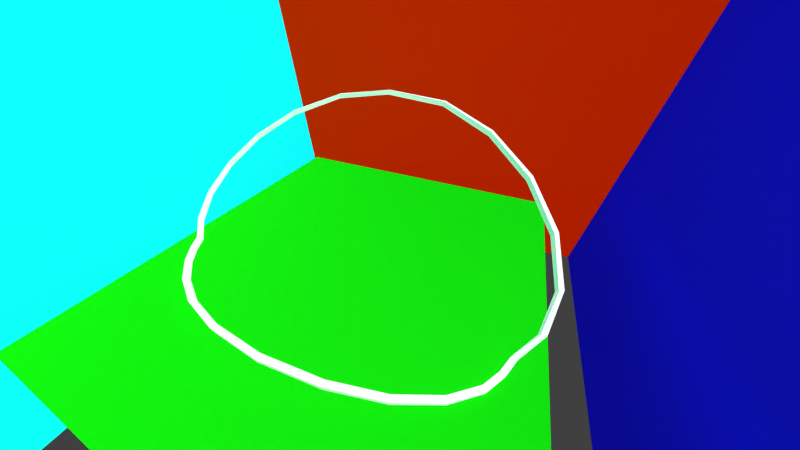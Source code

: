 # Source: rollercoaster21.blend  (saved by Blender 2.76.0; exported with 4.5.12 LTS)
import bpy
from mathutils import Matrix  # noqa: F401  (used for matrix-valued properties, if any)

bpy.ops.wm.read_factory_settings(use_empty=True)
scene = bpy.context.scene
scene.name = 'Scene'

# ---- collections
col_collection_1 = bpy.data.collections.new('Collection 1'); scene.collection.children.link(col_collection_1)
col_new = bpy.data.collections.new('new')  # instanced only; not linked into the scene

# ---- materials (node trees are filled in below, after node groups)
mat_material_001 = bpy.data.materials.new('Material.001')
mat_material_001.alpha_threshold = 0.0
mat_material_001.diffuse_color = (0.8, 0.6137, 0.03628, 1.0)
mat_material_001.roughness = 0.5
mat_material_002 = bpy.data.materials.new('Material.002')
mat_material_002.alpha_threshold = 0.0
mat_material_002.diffuse_color = (0.006683, 0.8, 0.0007019, 1.0)
mat_material_002.roughness = 0.5
mat_material_003 = bpy.data.materials.new('Material.003')
mat_material_003.alpha_threshold = 0.0
mat_material_003.diffuse_color = (0.009299, 0.007046, 0.8, 1.0)
mat_material_003.roughness = 0.5
mat_material_004 = bpy.data.materials.new('Material.004')
mat_material_004.alpha_threshold = 0.0
mat_material_004.diffuse_color = (0.003788, 0.8, 0.8, 1.0)
mat_material_004.roughness = 0.5
mat_material_005 = bpy.data.materials.new('Material.005')
mat_material_005.alpha_threshold = 0.0
mat_material_005.diffuse_color = (0.8, 0.01972, 0.0, 1.0)
mat_material_005.roughness = 0.5
mat_material_006 = bpy.data.materials.new('Material.006')
mat_material_006.alpha_threshold = 0.0
mat_material_006.diffuse_color = (0.7292, 0.00857, 0.8, 1.0)
mat_material_006.roughness = 0.5
mat_boden = bpy.data.materials.new('Boden')
mat_boden.alpha_threshold = 0.0
mat_boden.diffuse_color = (0.004443, 0.477, 0.003188, 1.0)
mat_boden.roughness = 0.5

# ---- material node trees

# ---- world
world_world = bpy.data.worlds.new('World'); scene.world = world_world
world_world.color = (0.05088, 0.05088, 0.05088)
world_world.use_sun_shadow = False
world_world.sun_shadow_jitter_overblur = 0.0
world_world.cycles.sampling_method = 'MANUAL'
world_world.cycles.sample_map_resolution = 256

# ---- cameras
cam_camera_001 = bpy.data.cameras.new('Camera.001')
cam_camera_001.clip_end = 100.0
cam_camera_001.lens = 9.85
cam_camera_001.sensor_width = 32.0
cam_camera_001.sensor_height = 18.0
cam_camera_001.display_size = 2.0
cam_camera_001.dof.focus_distance = 0.0
cam_camera = bpy.data.cameras.new('Camera')
cam_camera.clip_end = 100.0
cam_camera.lens = 35.0
cam_camera.sensor_width = 32.0
cam_camera.sensor_height = 18.0
cam_camera.ortho_scale = 7.314
cam_camera.dof.focus_distance = 0.0

# ---- lights
light_lamp = bpy.data.lights.new('Lamp', 'SUN')
light_lamp.transmission_factor = 0.0
light_lamp.cutoff_distance = 30.0
light_lamp.use_shadow = False
light_lamp.angle = 2.747
light_lamp.energy = 5.0
light_lamp.shadow_buffer_clip_start = 1.001
light_lamp.shadow_soft_size = 5.0
light_lamp.shadow_cascade_max_distance = 1000.0
light_lamp.cycles.use_multiple_importance_sampling = False

# ---- meshes
me_plane_001 = bpy.data.meshes.new('Plane.001')
me_plane_001.from_pydata([(-1.0, -1.0, 0.0), (1.0, -1.0, 0.0), (-1.0, 1.0, 0.0), (1.0, 1.0, 0.0)], [], [(0, 1, 3, 2)])
me_plane_001.materials.append(mat_material_001)
me_plane_001.use_remesh_preserve_volume = False
me_plane_001.use_remesh_preserve_attributes = False
me_plane_001.use_mirror_vertex_groups = False
me_plane_001.update()
me_plane_004 = bpy.data.meshes.new('Plane.004')
me_plane_004.from_pydata([(-1.0, -1.0, 0.0), (1.0, -1.0, 0.0), (-1.0, 1.0, 0.0), (1.0, 1.0, 0.0)], [], [(0, 1, 3, 2)])
me_plane_004.materials.append(mat_material_002)
me_plane_004.use_remesh_preserve_volume = False
me_plane_004.use_remesh_preserve_attributes = False
me_plane_004.use_mirror_vertex_groups = False
me_plane_004.update()
me_plane_003 = bpy.data.meshes.new('Plane.003')
me_plane_003.from_pydata([(-1.0, -1.0, 0.0), (1.0, -1.0, 0.0), (-1.0, 1.0, 0.0), (1.0, 1.0, 0.0)], [], [(0, 1, 3, 2)])
me_plane_003.materials.append(mat_material_003)
me_plane_003.use_remesh_preserve_volume = False
me_plane_003.use_remesh_preserve_attributes = False
me_plane_003.use_mirror_vertex_groups = False
me_plane_003.update()
me_plane_002 = bpy.data.meshes.new('Plane.002')
me_plane_002.from_pydata([(-1.0, -1.0, 0.0), (1.0, -1.0, 0.0), (-1.0, 1.0, 0.0), (1.0, 1.0, 0.0)], [], [(0, 1, 3, 2)])
me_plane_002.materials.append(mat_material_004)
me_plane_002.use_remesh_preserve_volume = False
me_plane_002.use_remesh_preserve_attributes = False
me_plane_002.use_mirror_vertex_groups = False
me_plane_002.update()
me_plane_005 = bpy.data.meshes.new('Plane.005')
me_plane_005.from_pydata([(-1.0, -1.0, 0.0), (1.0, -1.0, 0.0), (-1.0, 1.0, 0.0), (1.0, 1.0, 0.0)], [], [(0, 1, 3, 2)])
me_plane_005.materials.append(mat_material_005)
me_plane_005.use_remesh_preserve_volume = False
me_plane_005.use_remesh_preserve_attributes = False
me_plane_005.use_mirror_vertex_groups = False
me_plane_005.update()
me_plane_006 = bpy.data.meshes.new('Plane.006')
me_plane_006.from_pydata([(-1.0, -1.0, 0.0), (1.0, -1.0, 0.0), (-1.0, 1.0, 0.0), (1.0, 1.0, 0.0)], [], [(0, 1, 3, 2)])
me_plane_006.materials.append(mat_material_006)
me_plane_006.use_remesh_preserve_volume = False
me_plane_006.use_remesh_preserve_attributes = False
me_plane_006.use_mirror_vertex_groups = False
me_plane_006.update()
me_cube_002 = bpy.data.meshes.new('Cube.002')
me_cube_002.from_pydata([(-1.411, -0.2397, 7.718), (-1.38, 1.655, 7.726), (-1.391, -0.2551, 5.812), (-1.36, 1.64, 5.819), (1.059, -1.615, 8.608), (1.055, 0.2982, 8.607), (1.056, -1.616, 6.694), (1.052, 0.297, 6.694), (3.445, 2.265, 7.33), (3.46, 0.3601, 5.413), (3.484, 0.3806, 7.316), (3.421, 2.245, 5.427), (5.429, 6.659, 3.151), (5.535, 4.89, 4.992), (5.46, 6.696, 5.045), (5.503, 4.852, 3.097), (7.161, 11.27, 2.963), (7.047, 12.92, 3.066), (7.134, 11.26, 1.063), (7.019, 12.9, 1.166), (8.243, 18.3, 2.218), (8.081, 19.63, 2.35), (8.233, 18.41, 0.3095), (8.071, 19.73, 0.4415), (8.741, 24.02, 2.877), (8.756, 24.43, 1.013), (8.55, 25.22, 1.071), (8.536, 24.81, 2.935), (9.021, 29.01, 4.779), (9.044, 29.83, 3.059), (8.819, 30.02, 2.941), (8.797, 29.2, 4.662), (9.775, 36.92, 9.545), (9.76, 37.99, 7.962), (9.555, 36.47, 9.394), (9.54, 37.54, 7.811), (10.04, 48.96, 17.56), (9.856, 47.91, 17.33), (9.8, 48.97, 15.81), (9.987, 50.02, 16.04), (9.485, 63.03, 28.16), (9.344, 61.56, 27.89), (9.403, 63.88, 26.59), (9.262, 62.41, 26.32), (8.049, 75.12, 38.89), (8.055, 77.39, 37.42), (7.962, 75.66, 37.21), (8.142, 76.85, 39.1), (6.116, 89.3, 48.51), (5.992, 87.64, 46.65), (6.066, 87.44, 48.45), (6.042, 89.5, 46.71), (3.481, 97.91, 54.81), (3.456, 99.68, 52.77), (3.498, 99.81, 54.65), (3.439, 97.78, 52.94), (0.4384, 100.1, 56.82), (0.4439, 99.72, 54.94), (0.4454, 97.85, 55.32), (0.44, 98.22, 57.19), (-2.512, 97.7, 51.89), (-2.563, 97.76, 53.76), (-2.54, 95.86, 53.86), (-2.49, 95.8, 52.0), (-5.06, 86.78, 46.71), (-4.981, 87.06, 44.94), (-5.001, 84.94, 46.61), (-4.923, 85.21, 44.84), (-6.939, 73.95, 36.8), (-6.836, 72.27, 36.57), (-6.851, 74.57, 35.15), (-6.748, 72.88, 34.92), (-7.957, 58.53, 25.51), (-7.88, 59.44, 23.95), (-8.109, 59.93, 25.77), (-8.031, 60.83, 24.22), (-8.423, 47.15, 14.1), (-8.227, 46.22, 13.88), (-8.47, 46.07, 15.63), (-8.274, 45.15, 15.41), (-8.064, 35.88, 6.696), (-8.07, 34.85, 8.306), (-7.847, 34.54, 8.168), (-7.841, 35.58, 6.558), (-7.338, 27.8, 4.075), (-7.115, 28.12, 3.972), (-7.364, 28.53, 2.322), (-7.141, 28.85, 2.219), (-7.141, 22.95, 2.545), (-6.943, 23.87, 2.633), (-7.15, 23.28, 0.6621), (-6.952, 24.2, 0.7499), (-6.512, 16.82, 2.221), (-6.361, 18.24, 2.351), (-6.346, 18.3, 0.4429), (-6.497, 16.88, 0.3121), (-5.258, 9.759, 1.439), (-5.153, 11.45, 1.531), (-5.287, 9.786, 3.336), (-5.182, 11.48, 3.429), (-3.556, 3.775, 5.514), (-3.489, 5.603, 5.558), (-3.525, 3.741, 3.618), (-3.459, 5.569, 3.662)], [], [(7, 5, 4, 6), (5, 1, 0, 4), (0, 2, 6, 4), (17, 14, 13, 16), (23, 26, 25, 22), (37, 38, 35, 34), (43, 41, 40, 42), (69, 71, 70, 68), (72, 73, 71, 69), (85, 82, 81, 84), (3, 7, 6, 2), (101, 99, 98, 100), (0, 100, 102, 2), (2, 102, 103, 3), (3, 103, 101, 1), (1, 101, 100, 0), (5, 7, 3, 1), (7, 11, 9, 6), (11, 8, 10, 9), (8, 5, 4, 10), (4, 6, 9, 10), (8, 11, 7, 5), (11, 12, 15, 9), (12, 14, 13, 15), (14, 8, 10, 13), (10, 9, 15, 13), (14, 12, 11, 8), (12, 19, 18, 15), (19, 17, 16, 18), (13, 15, 18, 16), (17, 19, 12, 14), (19, 23, 22, 18), (23, 21, 20, 22), (21, 17, 16, 20), (16, 18, 22, 20), (21, 23, 19, 17), (26, 27, 24, 25), (27, 21, 20, 24), (20, 22, 25, 24), (27, 26, 23, 21), (26, 30, 29, 25), (30, 31, 28, 29), (31, 27, 24, 28), (24, 25, 29, 28), (31, 30, 26, 27), (30, 35, 33, 29), (35, 34, 32, 33), (34, 31, 28, 32), (28, 29, 33, 32), (34, 35, 30, 31), (35, 38, 39, 33), (38, 37, 36, 39), (37, 34, 32, 36), (32, 33, 39, 36), (38, 43, 42, 39), (41, 37, 36, 40), (36, 39, 42, 40), (41, 43, 38, 37), (43, 46, 45, 42), (46, 44, 47, 45), (44, 41, 40, 47), (40, 42, 45, 47), (44, 46, 43, 41), (46, 49, 51, 45), (49, 50, 48, 51), (50, 44, 47, 48), (47, 45, 51, 48), (50, 49, 46, 44), (49, 55, 53, 51), (55, 52, 54, 53), (52, 50, 48, 54), (48, 51, 53, 54), (52, 55, 49, 50), (55, 58, 57, 53), (58, 59, 56, 57), (59, 52, 54, 56), (54, 53, 57, 56), (59, 58, 55, 52), (58, 63, 60, 57), (63, 62, 61, 60), (62, 59, 56, 61), (56, 57, 60, 61), (62, 63, 58, 59), (63, 67, 65, 60), (67, 66, 64, 65), (66, 62, 61, 64), (61, 60, 65, 64), (66, 67, 63, 62), (67, 71, 70, 65), (69, 66, 64, 68), (64, 65, 70, 68), (69, 71, 67, 66), (71, 73, 75, 70), (73, 72, 74, 75), (72, 69, 68, 74), (68, 70, 75, 74), (73, 77, 76, 75), (77, 79, 78, 76), (79, 72, 74, 78), (74, 75, 76, 78), (79, 77, 73, 72), (77, 83, 80, 76), (83, 82, 81, 80), (82, 79, 78, 81), (78, 76, 80, 81), (82, 83, 77, 79), (83, 87, 86, 80), (87, 85, 84, 86), (81, 80, 86, 84), (85, 87, 83, 82), (87, 91, 90, 86), (91, 89, 88, 90), (89, 85, 84, 88), (84, 86, 90, 88), (89, 91, 87, 85), (91, 94, 95, 90), (94, 93, 92, 95), (93, 89, 88, 92), (88, 90, 95, 92), (93, 94, 91, 89), (94, 97, 96, 95), (97, 99, 98, 96), (99, 93, 92, 98), (92, 95, 96, 98), (99, 97, 94, 93), (97, 103, 102, 96), (98, 96, 102, 100), (101, 103, 97, 99)])
me_cube_002.use_remesh_preserve_volume = False
me_cube_002.use_remesh_preserve_attributes = False
me_cube_002.use_mirror_vertex_groups = False
me_cube_002.update()
me_plane = bpy.data.meshes.new('Plane')
me_plane.from_pydata([(-1.0, -1.0, 0.0), (1.0, -1.0, 0.0), (-1.0, 1.0, 0.0), (1.0, 1.0, 0.0)], [], [(0, 1, 3, 2)])
me_plane.materials.append(mat_boden)
me_plane.use_remesh_preserve_volume = False
me_plane.use_remesh_preserve_attributes = False
me_plane.use_mirror_vertex_groups = False
me_plane.update()

# ---- curves / text
cu_beziercircle = bpy.data.curves.new('BezierCircle', 'CURVE')
cu_beziercircle.dimensions = '3D'
_sp = cu_beziercircle.splines.new('BEZIER'); _sp.bezier_points.add(3)
_sp.bezier_points.foreach_set('co', [-1.507, 0.0, 0.3229, 0.0, 1.0, 1.087, 1.515, 0.0, 0.3237, 0.0, -1.0, 0.1402])
_sp.bezier_points.foreach_set('handle_left', [-1.496, -0.5397, -0.2059, -0.7729, 0.9286, 1.081, 1.379, 0.6977, 0.7947, 0.7114, -1.0, 0.1015])
_sp.bezier_points.foreach_set('handle_right', [-1.516, 0.417, 0.7315, 0.7783, 1.072, 1.094, 1.629, -0.5829, -0.06973, -0.7124, -1.0, 0.179])
for _p, _l, _r in zip(_sp.bezier_points, ['ALIGNED', 'ALIGNED', 'ALIGNED', 'ALIGNED'], ['ALIGNED', 'ALIGNED', 'ALIGNED', 'ALIGNED']): _p.handle_left_type = _l; _p.handle_right_type = _r
_sp.bezier_points.foreach_set('tilt', [0.0, -1.112, 0.0, 0.0])
_sp.order_u = 0
_sp.order_v = 0
_sp.use_cyclic_u = True
cu_beziercircle.use_path = True
cu_beziercircle.use_path_clamp = True
cu_beziercircle.bevel_resolution = 0
cu_beziercircle.eval_time = 14.05
cu_beziercircle.fill_mode = 'HALF'

# ---- objects
ob_camera_001 = bpy.data.objects.new('Camera.001', cam_camera_001)
ob_plane = bpy.data.objects.new('Plane', me_plane_001)
ob_plane_003 = bpy.data.objects.new('Plane.003', me_plane_004)
ob_plane_002 = bpy.data.objects.new('Plane.002', me_plane_003)
ob_plane_001 = bpy.data.objects.new('Plane.001', me_plane_002)
ob_plane_004 = bpy.data.objects.new('Plane.004', me_plane_005)
ob_plane_005 = bpy.data.objects.new('Plane.005', me_plane_006)
ob_bezier = bpy.data.objects.new('Bezier', cu_beziercircle)
ob_train = bpy.data.objects.new('Train', None)
ob_camera = bpy.data.objects.new('Camera', cam_camera)
ob_traxx = bpy.data.objects.new('Traxx', me_cube_002)
ob_boden = bpy.data.objects.new('Boden', me_plane)
ob_lamp = bpy.data.objects.new('Lamp', light_lamp)

# ---- transforms, parenting, visibility, modifiers, constraints
ob_camera_001.location = (4.666, -5.566, 7.434)
ob_camera_001.rotation_euler = (0.8814, 0.0, 0.4084)
ob_camera_001.lock_rotation = (False, True, False)
ob_camera_001.lineart.crease_threshold = 0.0
ob_plane.location = (-10.11, -0.09613, 5.246)
ob_plane.rotation_euler = (0.0, 1.571, 0.0)
ob_plane.scale = (11.85, 11.85, 11.85)
ob_plane.hide_viewport = True
ob_plane.hide_render = True
ob_plane.lineart.crease_threshold = 0.0
ob_plane_003.parent = ob_plane
ob_plane_003.matrix_parent_inverse = Matrix(((-3.688e-09, 0.0, -0.08438, 0.4427), (0.0, 0.08438, 0.0, 0.008112), (0.08438, 0.0, -3.688e-09, 0.8531), (0.0, 0.0, 0.0, 1.0)))
ob_plane_003.location = (1.026, -11.21, 5.246)
ob_plane_003.rotation_euler = (0.0, 1.571, -1.496)
ob_plane_003.scale = (11.85, 11.85, 11.85)
ob_plane_003.hide_viewport = True
ob_plane_003.lineart.crease_threshold = 0.0
ob_plane_002.parent = ob_plane
ob_plane_002.matrix_parent_inverse = Matrix(((-3.688e-09, 0.0, -0.08438, 0.4427), (0.0, 0.08438, 0.0, 0.008112), (0.08438, 0.0, -3.688e-09, 0.8531), (0.0, 0.0, 0.0, 1.0)))
ob_plane_002.location = (11.39, -0.09613, 5.246)
ob_plane_002.rotation_euler = (0.0, 1.571, 0.0)
ob_plane_002.scale = (11.85, 11.85, 11.85)
ob_plane_002.hide_viewport = True
ob_plane_002.lineart.crease_threshold = 0.0
ob_plane_001.parent = ob_plane
ob_plane_001.matrix_parent_inverse = Matrix(((-3.688e-09, 0.0, -0.08438, 0.4427), (0.0, 0.08438, 0.0, 0.008112), (0.08438, 0.0, -3.688e-09, 0.8531), (0.0, 0.0, 0.0, 1.0)))
ob_plane_001.location = (-10.11, -0.09613, 5.246)
ob_plane_001.rotation_euler = (0.0, 1.571, 0.0)
ob_plane_001.scale = (11.85, 11.85, 11.85)
ob_plane_001.hide_viewport = True
ob_plane_001.lineart.crease_threshold = 0.0
ob_plane_004.parent = ob_plane_001
ob_plane_004.matrix_parent_inverse = Matrix(((-3.688e-09, 0.0, -0.08438, 0.4427), (0.0, 0.08438, 0.0, 0.008112), (0.08438, 0.0, -3.688e-09, 0.8531), (0.0, 0.0, 0.0, 1.0)))
ob_plane_004.location = (1.026, 10.87, 5.246)
ob_plane_004.rotation_euler = (0.0, 1.571, -1.496)
ob_plane_004.scale = (11.85, 11.85, 11.85)
ob_plane_004.lineart.crease_threshold = 0.0
ob_plane_005.parent = ob_plane_004
ob_plane_005.matrix_parent_inverse = Matrix(((-2.765e-10, 3.678e-09, -0.08438, 0.4427), (0.08414, 0.006327, 1.874e-17, -0.155), (0.006327, -0.08414, -3.688e-09, 0.9079), (0.0, 0.0, 0.0, 1.0)))
ob_plane_005.location = (0.7843, -0.09613, 16.89)
ob_plane_005.scale = (11.85, 11.85, 11.85)
ob_plane_005.lineart.crease_threshold = 0.0
ob_bezier.location = (0.0, 0.0, 0.0)
ob_bezier.scale = (4.693, 4.693, 4.693)
ob_bezier.lineart.crease_threshold = 0.0
ob_train.location = (0.05593, 0.05584, 0.0708)
ob_train.rotation_euler = (0.0, 0.0, 1.571)
ob_train.scale = (0.1769, 0.1769, 0.1769)
ob_train.empty_image_offset = (0.0, 0.0)
ob_train.show_instancer_for_render = False
ob_train.instance_type = 'COLLECTION'
ob_train.lineart.crease_threshold = 0.0
_c = ob_train.constraints.new('FOLLOW_PATH'); _c.name = 'Follow Path'
_c.target = ob_bezier
_c.forward_axis = 'TRACK_NEGATIVE_X'
_c.use_curve_follow = True
ob_camera.parent = ob_train
ob_camera.matrix_parent_inverse = Matrix(((0.01572, 5.652, 0.01724, 25.03), (-5.648, 0.01506, 0.2131, 1.414), (0.2131, -0.01782, 5.648, -5.678), (0.0, 0.0, 0.0, 1.0)))
ob_camera.location = (3.151, -4.778, 2.684)
ob_camera.rotation_euler = (1.036, 0.009072, 1.349)
ob_camera.lock_rotations_4d = False
ob_camera.empty_display_type = 'ARROWS'
ob_camera.color = (0.0, 0.0, 0.0, 0.0)
ob_camera.display_type = 'WIRE'
ob_camera.lineart.crease_threshold = 0.0
ob_traxx.location = (-0.6097, -4.444, -3.65e-05)
ob_traxx.scale = (0.783, 0.09255, 0.09255)
ob_traxx.lineart.crease_threshold = 0.0
ob_boden.location = (0.0, 0.0, 0.0)
ob_boden.scale = (7.37, 7.37, 7.37)
ob_boden.lineart.crease_threshold = 0.0
ob_lamp.location = (4.076, 1.005, 5.904)
ob_lamp.rotation_euler = (0.6503, 0.05522, 1.866)
ob_lamp.lock_rotations_4d = False
ob_lamp.empty_display_type = 'ARROWS'
ob_lamp.color = (0.0, 0.0, 0.0, 0.0)
ob_lamp.lineart.crease_threshold = 0.0
ob_train.instance_collection = col_new

# ---- collection membership
col_collection_1.objects.link(ob_camera_001)
col_collection_1.objects.link(ob_plane)
col_collection_1.objects.link(ob_plane_003)
col_collection_1.objects.link(ob_plane_002)
col_collection_1.objects.link(ob_plane_001)
col_collection_1.objects.link(ob_plane_004)
col_collection_1.objects.link(ob_plane_005)
col_collection_1.objects.link(ob_bezier)
col_collection_1.objects.link(ob_train)
col_collection_1.objects.link(ob_camera)
col_collection_1.objects.link(ob_traxx)
col_collection_1.objects.link(ob_boden)
col_collection_1.objects.link(ob_lamp)

# ---- scene / render settings (as saved in the file)
scene.camera = ob_camera_001
scene.frame_start = 1; scene.frame_end = 250; scene.frame_set(124)
scene.render.engine = 'CYCLES'
scene.render.resolution_percentage = 33
scene.render.dither_intensity = 0.0
scene.cycles.use_denoising = False
scene.cycles.samples = 10
scene.cycles.sampling_pattern = 'TABULATED_SOBOL'
scene.cycles.light_sampling_threshold = 0.0
scene.cycles.use_adaptive_sampling = False
scene.cycles.use_light_tree = False
scene.cycles.blur_glossy = 0.0
scene.cycles.pixel_filter_type = 'GAUSSIAN'
scene.cycles.sample_clamp_indirect = 0.0
scene.view_settings.view_transform = 'Standard'
bpy.context.view_layer.update()
